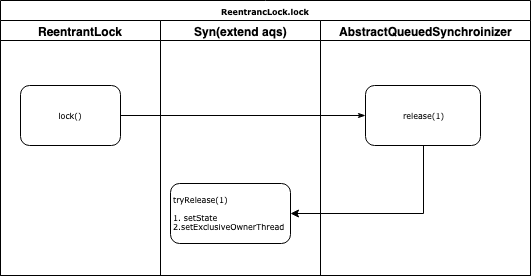

The diagram above was exported from draw.io. Its source (the exported page's mxGraphModel, read from the mxfile embedded in the PNG):
<mxGraphModel dx="918" dy="682" grid="1" gridSize="10" guides="1" tooltips="1" connect="1" arrows="1" fold="1" page="1" pageScale="1" pageWidth="1100" pageHeight="850" background="#ffffff" math="0" shadow="0">
  <root>
    <mxCell id="0" />
    <mxCell id="1" parent="0" />
    <mxCell id="77e6c97f196da883-1" value="ReentrancLock.lock&lt;br&gt;" style="swimlane;html=1;childLayout=stackLayout;startSize=20;rounded=0;shadow=0;labelBackgroundColor=none;strokeColor=#000000;strokeWidth=1;fillColor=#ffffff;fontFamily=Verdana;fontSize=8;fontColor=#000000;align=center;" parent="1" vertex="1">
      <mxGeometry x="195" y="35" width="530" height="275" as="geometry" />
    </mxCell>
    <mxCell id="77e6c97f196da883-2" value="ReentrantLock" style="swimlane;html=1;startSize=20;" parent="77e6c97f196da883-1" vertex="1">
      <mxGeometry y="20" width="160" height="255" as="geometry" />
    </mxCell>
    <mxCell id="77e6c97f196da883-8" value="lock()" style="rounded=1;whiteSpace=wrap;html=1;shadow=0;labelBackgroundColor=none;strokeColor=#000000;strokeWidth=1;fillColor=#ffffff;fontFamily=Verdana;fontSize=8;fontColor=#000000;align=center;" parent="77e6c97f196da883-2" vertex="1">
      <mxGeometry x="20" y="65" width="100" height="60" as="geometry" />
    </mxCell>
    <mxCell id="77e6c97f196da883-26" style="edgeStyle=orthogonalEdgeStyle;rounded=1;html=1;labelBackgroundColor=none;startArrow=none;startFill=0;startSize=5;endArrow=classicThin;endFill=1;endSize=5;jettySize=auto;orthogonalLoop=1;strokeColor=#000000;strokeWidth=1;fontFamily=Verdana;fontSize=8;fontColor=#000000;entryX=0;entryY=0.5;entryDx=0;entryDy=0;" parent="77e6c97f196da883-1" source="77e6c97f196da883-8" target="UN0acR7SBblToNFz_eeV-42" edge="1">
      <mxGeometry relative="1" as="geometry">
        <mxPoint x="155" y="115" as="targetPoint" />
      </mxGeometry>
    </mxCell>
    <mxCell id="77e6c97f196da883-3" value="Syn(extend aqs)" style="swimlane;html=1;startSize=20;" parent="77e6c97f196da883-1" vertex="1">
      <mxGeometry x="160" y="20" width="160" height="255" as="geometry" />
    </mxCell>
    <mxCell id="JfRc3lkiVBNggakwc-I2-2" value="tryRelease(1)&lt;br&gt;&lt;br&gt;1. setState&lt;br&gt;&lt;span&gt;2.setExclusiveOwnerThread&lt;/span&gt;" style="rounded=1;whiteSpace=wrap;html=1;shadow=0;labelBackgroundColor=none;strokeColor=#000000;strokeWidth=1;fillColor=#ffffff;fontFamily=Verdana;fontSize=8;fontColor=#000000;align=left;" vertex="1" parent="77e6c97f196da883-3">
      <mxGeometry x="10" y="163" width="120" height="60" as="geometry" />
    </mxCell>
    <mxCell id="77e6c97f196da883-4" value="AbstractQueuedSynchroinizer&lt;br&gt;" style="swimlane;html=1;startSize=20;" parent="77e6c97f196da883-1" vertex="1">
      <mxGeometry x="320" y="20" width="210" height="255" as="geometry" />
    </mxCell>
    <mxCell id="UN0acR7SBblToNFz_eeV-42" value="release(1)" style="rounded=1;whiteSpace=wrap;html=1;shadow=0;labelBackgroundColor=none;strokeColor=#000000;strokeWidth=1;fillColor=#ffffff;fontFamily=Verdana;fontSize=8;fontColor=#000000;align=center;" parent="77e6c97f196da883-4" vertex="1">
      <mxGeometry x="45" y="65" width="115" height="60" as="geometry" />
    </mxCell>
    <mxCell id="JfRc3lkiVBNggakwc-I2-3" style="edgeStyle=orthogonalEdgeStyle;rounded=0;orthogonalLoop=1;jettySize=auto;html=1;" edge="1" parent="77e6c97f196da883-1" source="UN0acR7SBblToNFz_eeV-42" target="JfRc3lkiVBNggakwc-I2-2">
      <mxGeometry relative="1" as="geometry">
        <mxPoint x="285" y="213" as="targetPoint" />
        <Array as="points">
          <mxPoint x="423" y="213" />
        </Array>
      </mxGeometry>
    </mxCell>
  </root>
</mxGraphModel>